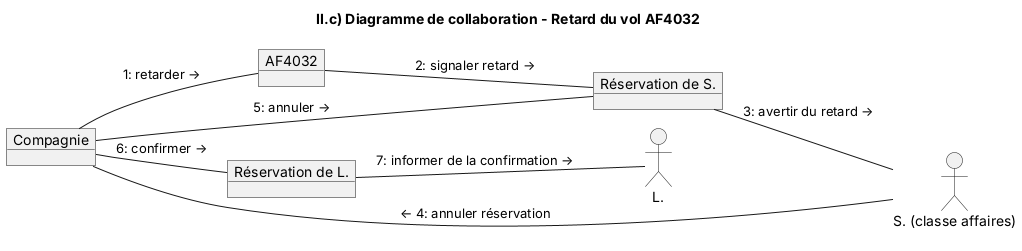

The diagram above was rendered by PlantUML. Its source (embedded in the PNG):
@startuml collaboration_c
!pragma layout smetana
allowmixing
title II.c) Diagramme de collaboration - Retard du vol AF4032
left to right direction
object "Compagnie" as AF
object "AF4032" as V
object "Réservation de S." as RS
object "Réservation de L." as RL
actor "S. (classe affaires)" as S
actor "L." as L

AF -- V : "1: retarder →"
V -- RS : "2: signaler retard →"
RS -- S : "3: avertir du retard →"
S -- AF : "← 4: annuler réservation"
AF -- RS : "5: annuler →"
AF -- RL : "6: confirmer →"
RL -- L : "7: informer de la confirmation →"
@enduml